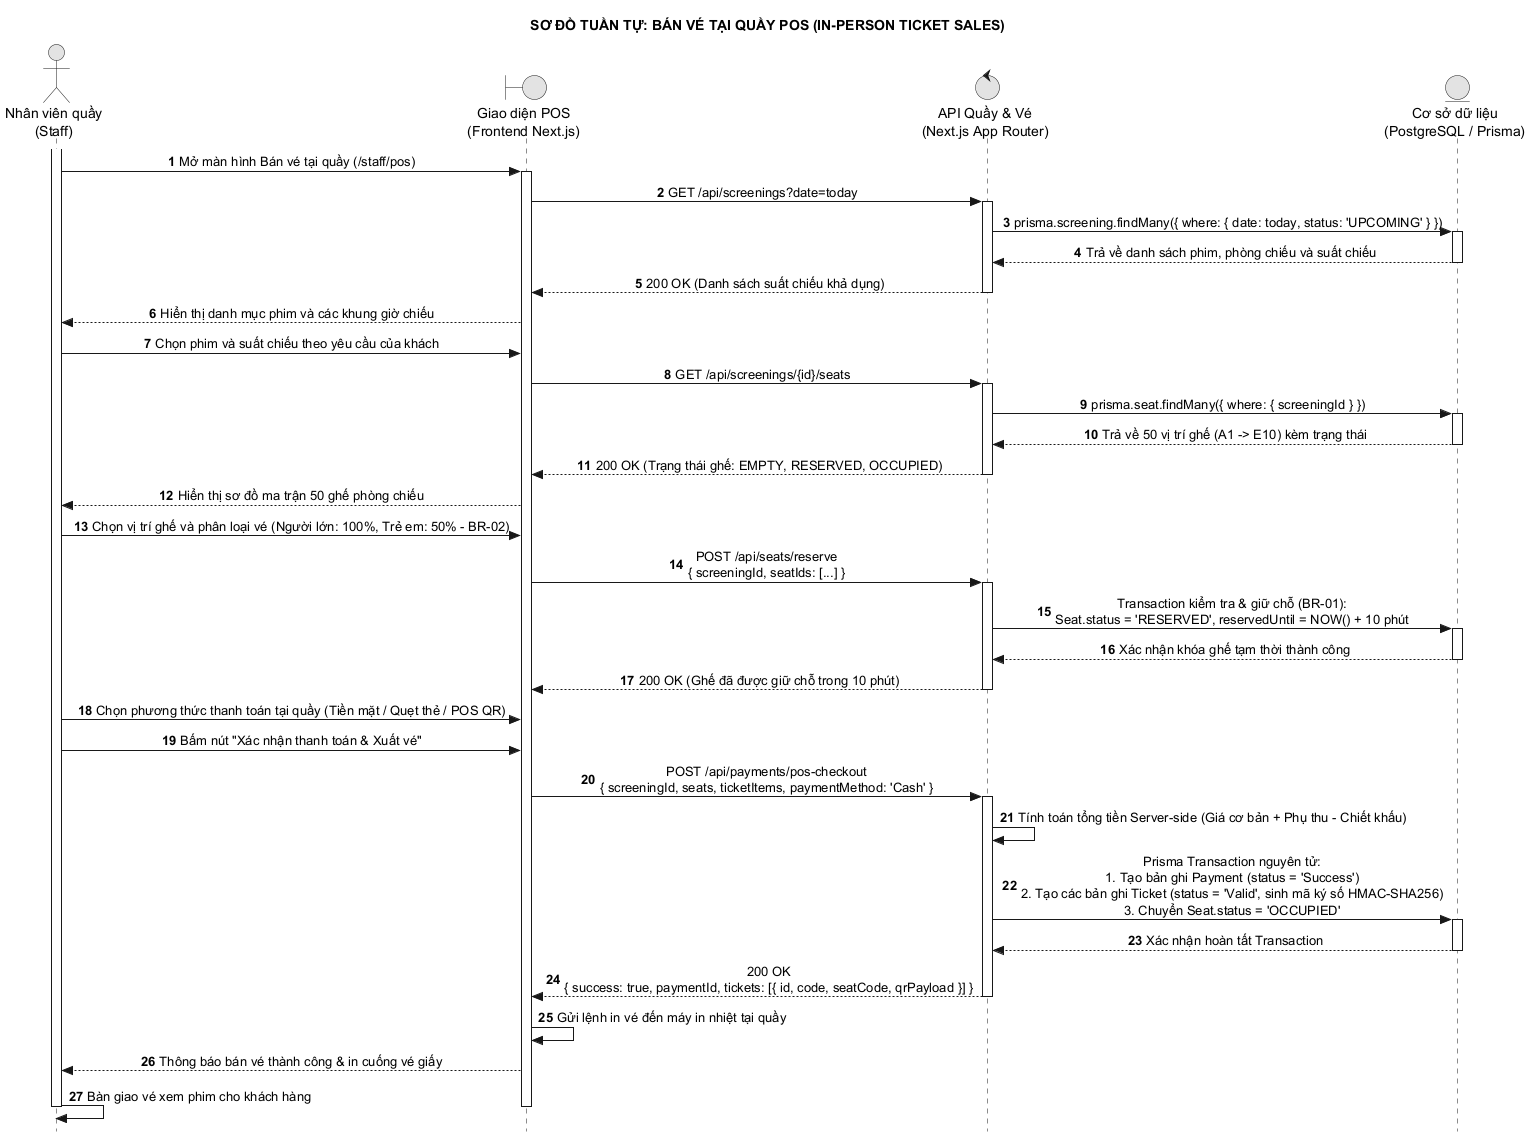

The diagram above was rendered by PlantUML. Its source (embedded in the PNG):
@startuml 12_ban_ve_tai_quay_pos
hide footbox
title SƠ ĐỒ TUẦN TỰ: BÁN VÉ TẠI QUẦY POS (IN-PERSON TICKET SALES)
autonumber
skinparam style strictuml
skinparam monochrome true
skinparam shadowing false
skinparam defaultTextAlignment center

actor "Nhân viên quầy\n(Staff)" as NV
boundary "Giao diện POS\n(Frontend Next.js)" as UI
control "API Quầy & Vé\n(Next.js App Router)" as API
entity "Cơ sở dữ liệu\n(PostgreSQL / Prisma)" as DB

activate NV
NV -> UI : Mở màn hình Bán vé tại quầy (/staff/pos)
activate UI

UI -> API : GET /api/screenings?date=today
activate API
API -> DB : prisma.screening.findMany({ where: { date: today, status: 'UPCOMING' } })
activate DB
DB --> API : Trả về danh sách phim, phòng chiếu và suất chiếu
deactivate DB
API --> UI : 200 OK (Danh sách suất chiếu khả dụng)
deactivate API

UI --> NV : Hiển thị danh mục phim và các khung giờ chiếu
NV -> UI : Chọn phim và suất chiếu theo yêu cầu của khách

UI -> API : GET /api/screenings/{id}/seats
activate API
API -> DB : prisma.seat.findMany({ where: { screeningId } })
activate DB
DB --> API : Trả về 50 vị trí ghế (A1 -> E10) kèm trạng thái
deactivate DB
API --> UI : 200 OK (Trạng thái ghế: EMPTY, RESERVED, OCCUPIED)
deactivate API

UI --> NV : Hiển thị sơ đồ ma trận 50 ghế phòng chiếu
NV -> UI : Chọn vị trí ghế và phân loại vé (Người lớn: 100%, Trẻ em: 50% - BR-02)

UI -> API : POST /api/seats/reserve\n{ screeningId, seatIds: [...] }
activate API
API -> DB : Transaction kiểm tra & giữ chỗ (BR-01):\nSeat.status = 'RESERVED', reservedUntil = NOW() + 10 phút
activate DB
DB --> API : Xác nhận khóa ghế tạm thời thành công
deactivate DB
API --> UI : 200 OK (Ghế đã được giữ chỗ trong 10 phút)
deactivate API

NV -> UI : Chọn phương thức thanh toán tại quầy (Tiền mặt / Quẹt thẻ / POS QR)
NV -> UI : Bấm nút "Xác nhận thanh toán & Xuất vé"

UI -> API : POST /api/payments/pos-checkout\n{ screeningId, seats, ticketItems, paymentMethod: 'Cash' }
activate API

API -> API : Tính toán tổng tiền Server-side (Giá cơ bản + Phụ thu - Chiết khấu)

API -> DB : Prisma Transaction nguyên tử:\n1. Tạo bản ghi Payment (status = 'Success')\n2. Tạo các bản ghi Ticket (status = 'Valid', sinh mã ký số HMAC-SHA256)\n3. Chuyển Seat.status = 'OCCUPIED'
activate DB
DB --> API : Xác nhận hoàn tất Transaction
deactivate DB

API --> UI : 200 OK\n{ success: true, paymentId, tickets: [{ id, code, seatCode, qrPayload }] }
deactivate API

UI -> UI : Gửi lệnh in vé đến máy in nhiệt tại quầy
UI --> NV : Thông báo bán vé thành công & in cuống vé giấy
NV -> NV : Bàn giao vé xem phim cho khách hàng

deactivate UI
deactivate NV
@enduml